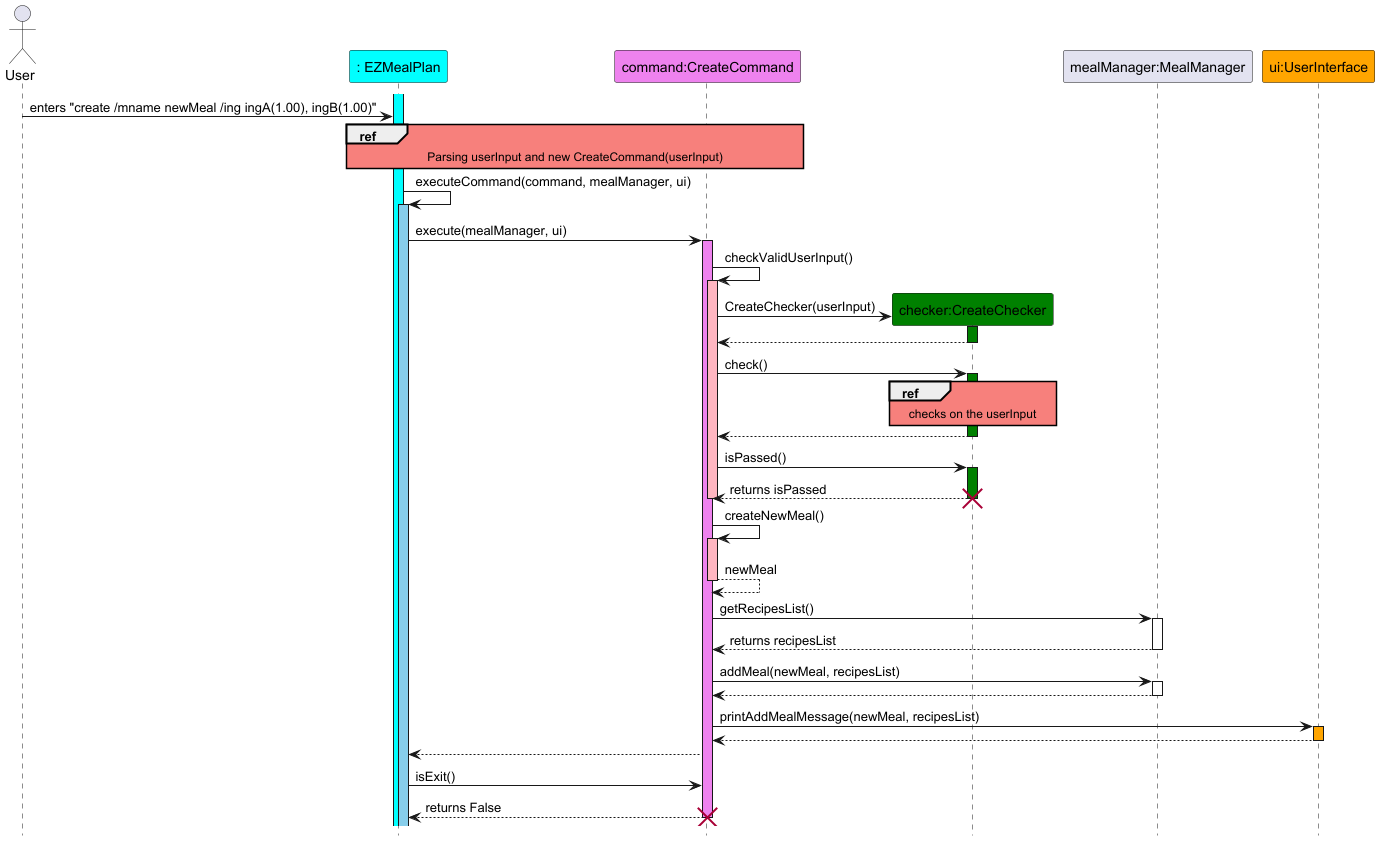

The diagram above was rendered by PlantUML. Its source (embedded in the PNG):
@startuml
hide footbox
skinparam sequenceReferenceBackgroundColor #f7807c

actor User
participant ": EZMealPlan" as EZMealPlan #Cyan
participant "command:CreateCommand" as CreateCommand #Violet
participant "checker:CreateChecker" as CreateChecker #Green
participant "mealManager:MealManager" as MealManager
participant "ui:UserInterface" as UserInterface #Orange

activate EZMealPlan #Cyan
User -> EZMealPlan : enters "create /mname newMeal /ing ingA(1.00), ingB(1.00)"
Ref over EZMealPlan, CreateCommand
Parsing userInput and new CreateCommand(userInput)
end
EZMealPlan -> EZMealPlan : executeCommand(command, mealManager, ui)
activate EZMealPlan #SkyBlue
EZMealPlan -> CreateCommand : execute(mealManager, ui)
activate CreateCommand #Violet
CreateCommand -> CreateCommand : checkValidUserInput()
activate CreateCommand #LightPink
create CreateChecker
CreateCommand -> CreateChecker : CreateChecker(userInput)
activate CreateChecker #Green
CreateChecker --> CreateCommand
deactivate CreateChecker
CreateCommand -> CreateChecker : check()
activate CreateChecker #Green
Ref Over CreateChecker
checks on the userInput
end
CreateChecker --> CreateCommand
deactivate CreateChecker
CreateCommand -> CreateChecker : isPassed()
activate CreateChecker #Green
CreateChecker --> CreateCommand : returns isPassed
deactivate CreateChecker
destroy CreateChecker
deactivate CreateCommand
CreateCommand -> CreateCommand : createNewMeal()
activate CreateCommand #LightPink
CreateCommand --> CreateCommand : newMeal
deactivate CreateCommand
CreateCommand -> MealManager : getRecipesList()
activate MealManager
MealManager --> CreateCommand : returns recipesList
deactivate MealManager
CreateCommand -> MealManager : addMeal(newMeal, recipesList)
activate MealManager
MealManager --> CreateCommand
deactivate MealManager
CreateCommand -> UserInterface : printAddMealMessage(newMeal, recipesList)
activate UserInterface #Orange
UserInterface --> CreateCommand
deactivate UserInterface
CreateCommand --> EZMealPlan
EZMealPlan -> CreateCommand : isExit()
CreateCommand --> EZMealPlan : returns False
deactivate CreateCommand
destroy CreateCommand
@enduml